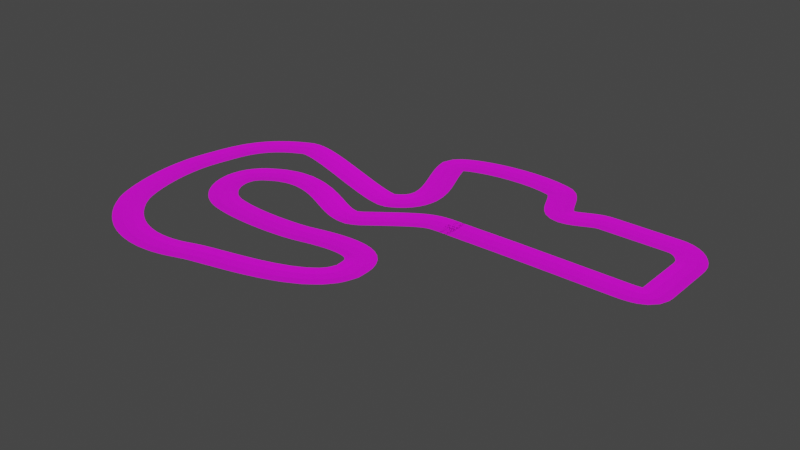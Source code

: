 # Source: TestStage.blend  (saved by Blender 2.92.15; exported with 4.5.12 LTS)
import bpy
from mathutils import Matrix  # noqa: F401  (used for matrix-valued properties, if any)

bpy.ops.wm.read_factory_settings(use_empty=True)
scene = bpy.context.scene
scene.name = 'Scene'

# ---- collections
col_collection = bpy.data.collections.new('Collection'); scene.collection.children.link(col_collection)

# ---- images (referenced by path relative to the original .blend; pixels are not part of the script)
import os
ASSET_DIR = os.environ.get("B2B_ASSET_DIR", "")  # directory of the original .blend (textures are referenced by path, not embedded)
HERE = os.path.dirname(os.path.abspath(__file__))  # packed textures are extracted next to this script under _unpacked/

def load_image(name, relpath, width, height, colorspace="sRGB"):
    """Load a texture the original file referenced (path relative to the .blend, or extracted next to this script)."""
    p = next((c for c in (os.path.join(HERE, relpath), os.path.join(ASSET_DIR, relpath)) if relpath and os.path.exists(c)), "")
    if p:
        img = bpy.data.images.load(p, check_existing=True)
        img.name = name
    else:  # same state as the original file: an image datablock whose file is absent (Cycles renders it pink)
        img = bpy.data.images.new(name, width, height)
        img.source = "FILE"
        img.filepath = "//" + (relpath or name)
    img.colorspace_settings.name = colorspace
    return img
img_road_road_0005_01_tiled_jpg = load_image('road_road_0005_01_tiled.jpg', 'road_road_0005_01_tiled.jpg', 1024, 1024, 'sRGB')

# ---- materials (node trees are filled in below, after node groups)
mat_roadtestmaterial = bpy.data.materials.new('RoadTestMaterial')
mat_roadtestmaterial.use_transparent_shadow = False

# ---- material node trees
mat_roadtestmaterial.use_nodes = True; mat_roadtestmaterial.node_tree.nodes.clear()
_N = mat_roadtestmaterial.node_tree.nodes; _L = mat_roadtestmaterial.node_tree.links
n0 = _N.new('ShaderNodeBsdfPrincipled'); n0.name = 'Principled BSDF'; n0.location = (10, 300)
n0.distribution = 'GGX'
n0.subsurface_method = 'BURLEY'
n0.inputs[3].default_value = 1.45
n0.inputs[27].default_value = (0.0, 0.0, 0.0, 1.0)
n0.inputs[28].default_value = 1.0
n1 = _N.new('ShaderNodeOutputMaterial'); n1.name = 'Material Output'; n1.location = (300, 300)
n2 = _N.new('ShaderNodeTexImage'); n2.name = 'Image Texture'; n2.location = (-280, 280)
n2.image = img_road_road_0005_01_tiled_jpg
_L.new(n0.outputs[0], n1.inputs[0])
_L.new(n2.outputs[0], n0.inputs[0])
n1.is_active_output = True

# ---- world
world_world = bpy.data.worlds.new('World'); scene.world = world_world
world_world.use_nodes = True; world_world.node_tree.nodes.clear()
_N = world_world.node_tree.nodes; _L = world_world.node_tree.links
n0 = _N.new('ShaderNodeOutputWorld'); n0.name = 'World Output'; n0.location = (300, 300)
n1 = _N.new('ShaderNodeBackground'); n1.name = 'Background'; n1.location = (10, 300)
n1.inputs[0].default_value = (0.05088, 0.05088, 0.05088, 1.0)
_L.new(n1.outputs[0], n0.inputs[0])
n0.is_active_output = True
world_world.color = (0.05088, 0.05088, 0.05088)
world_world.use_sun_shadow = False
world_world.sun_shadow_jitter_overblur = 0.0

# ---- meshes
me_plane = bpy.data.meshes.new('Plane')
me_plane.from_pydata([(1.0, -1.0, -1.863e-09), (1.0, 1.0, -1.863e-09), (-1.0, -1.0, -1.863e-09), (-1.0, 1.0, -1.863e-09), (1.0, -0.6667, -0.01982), (1.0, -0.3333, -0.04629), (1.0, 1.192e-07, -0.04629), (1.0, 0.3333, -0.04629), (1.0, 0.6667, -0.01982), (-1.0, 0.6667, -0.01982), (-1.0, 0.3333, -0.04629), (-1.0, -1.192e-07, -0.04629), (-1.0, -0.3333, -0.04629), (-1.0, -0.6667, -0.01982), (-0.6667, -1.0, -1.863e-09), (-0.3333, -1.0, -1.863e-09), (1.192e-07, -1.0, -1.863e-09), (0.3333, -1.0, -1.863e-09), (0.6667, -1.0, -1.863e-09), (0.6667, 1.0, -1.863e-09), (0.3333, 1.0, -1.863e-09), (0.0, 1.0, -1.863e-09), (-0.3333, 1.0, -1.863e-09), (-0.6667, 1.0, -1.863e-09), (0.6667, -0.6667, -0.01982), (0.3333, -0.6667, -0.01982), (0.0, -0.6667, -0.01982), (-0.3333, -0.6667, -0.01982), (-0.6667, -0.6667, -0.01982), (0.6667, -0.3333, -0.04629), (0.3333, -0.3333, -0.04629), (0.0, -0.3333, -0.04629), (-0.3333, -0.3333, -0.04629), (-0.6667, -0.3333, -0.04629), (0.6667, 5.96e-08, -0.04629), (0.3333, 2.98e-08, -0.04629), (-1.277e-08, 4.866e-09, -0.04629), (-0.3333, -2.98e-08, -0.04629), (-0.6667, -5.96e-08, -0.04629), (0.6667, 0.3333, -0.04629), (0.3333, 0.3333, -0.04629), (-2.98e-08, 0.3333, -0.04629), (-0.3333, 0.3333, -0.04629), (-0.6667, 0.3333, -0.04629), (0.6667, 0.6667, -0.01982), (0.3333, 0.6667, -0.01982), (-5.96e-08, 0.6667, -0.01982), (-0.3333, 0.6667, -0.01982), (-0.6667, 0.6667, -0.01982)], [], [(48, 23, 3, 9), (14, 28, 13, 2), (28, 33, 12, 13), (33, 38, 11, 12), (38, 43, 10, 11), (43, 48, 9, 10), (7, 8, 44, 39), (39, 44, 45, 40), (40, 45, 46, 41), (41, 46, 47, 42), (42, 47, 48, 43), (6, 7, 39, 34), (34, 39, 40, 35), (35, 40, 41, 36), (36, 41, 42, 37), (37, 42, 43, 38), (5, 6, 34, 29), (29, 34, 35, 30), (30, 35, 36, 31), (31, 36, 37, 32), (32, 37, 38, 33), (4, 5, 29, 24), (24, 29, 30, 25), (25, 30, 31, 26), (26, 31, 32, 27), (27, 32, 33, 28), (0, 4, 24, 18), (18, 24, 25, 17), (17, 25, 26, 16), (16, 26, 27, 15), (15, 27, 28, 14), (8, 1, 19, 44), (44, 19, 20, 45), (45, 20, 21, 46), (46, 21, 22, 47), (47, 22, 23, 48)])
_uv = me_plane.uv_layers.new(name='UVMap')
_uv.uv.foreach_set('vector', [0.8333, 0.1667, 0.8333, 0.0, 1.0, 0.0, 1.0, 0.1667, 0.8333, 1.0, 0.8333, 0.8333, 1.0, 0.8333, 1.0, 1.0, 0.8333, 0.8333, 0.8333, 0.6667, 1.0, 0.6667, 1.0, 0.8333, 0.8333, 0.6667, 0.8333, 0.5, 1.0, 0.5, 1.0, 0.6667, 0.8333, 0.5, 0.8333, 0.3333, 1.0, 0.3333, 1.0, 0.5, 0.8333, 0.3333, 0.8333, 0.1667, 1.0, 0.1667, 1.0, 0.3333, 0.0, 0.3333, 0.0, 0.1667, 0.1667, 0.1667, 0.1667, 0.3333, 0.1667, 0.3333, 0.1667, 0.1667, 0.3333, 0.1667, 0.3333, 0.3333, 0.3333, 0.3333, 0.3333, 0.1667, 0.5, 0.1667, 0.5, 0.3333, 0.5, 0.3333, 0.5, 0.1667, 0.6667, 0.1667, 0.6667, 0.3333, 0.6667, 0.3333, 0.6667, 0.1667, 0.8333, 0.1667, 0.8333, 0.3333, 0.0, 0.5, 0.0, 0.3333, 0.1667, 0.3333, 0.1667, 0.5, 0.1667, 0.5, 0.1667, 0.3333, 0.3333, 0.3333, 0.3333, 0.5, 0.3333, 0.5, 0.3333, 0.3333, 0.5, 0.3333, 0.5, 0.5, 0.5, 0.5, 0.5, 0.3333, 0.6667, 0.3333, 0.6667, 0.5, 0.6667, 0.5, 0.6667, 0.3333, 0.8333, 0.3333, 0.8333, 0.5, 0.0, 0.6667, 0.0, 0.5, 0.1667, 0.5, 0.1667, 0.6667, 0.1667, 0.6667, 0.1667, 0.5, 0.3333, 0.5, 0.3333, 0.6667, 0.3333, 0.6667, 0.3333, 0.5, 0.5, 0.5, 0.5, 0.6667, 0.5, 0.6667, 0.5, 0.5, 0.6667, 0.5, 0.6667, 0.6667, 0.6667, 0.6667, 0.6667, 0.5, 0.8333, 0.5, 0.8333, 0.6667, 0.0, 0.8333, 0.0, 0.6667, 0.1667, 0.6667, 0.1667, 0.8333, 0.1667, 0.8333, 0.1667, 0.6667, 0.3333, 0.6667, 0.3333, 0.8333, 0.3333, 0.8333, 0.3333, 0.6667, 0.5, 0.6667, 0.5, 0.8333, 0.5, 0.8333, 0.5, 0.6667, 0.6667, 0.6667, 0.6667, 0.8333, 0.6667, 0.8333, 0.6667, 0.6667, 0.8333, 0.6667, 0.8333, 0.8333, 2.98e-08, 1.0, 0.0, 0.8333, 0.1667, 0.8333, 0.1667, 1.0, 0.1667, 1.0, 0.1667, 0.8333, 0.3333, 0.8333, 0.3333, 1.0, 0.3333, 1.0, 0.3333, 0.8333, 0.5, 0.8333, 0.5, 1.0, 0.5, 1.0, 0.5, 0.8333, 0.6667, 0.8333, 0.6667, 1.0, 0.6667, 1.0, 0.6667, 0.8333, 0.8333, 0.8333, 0.8333, 1.0, 0.0, 0.1667, 0.0, 2.98e-08, 0.1667, 0.0, 0.1667, 0.1667, 0.1667, 0.1667, 0.1667, 0.0, 0.3333, 0.0, 0.3333, 0.1667, 0.3333, 0.1667, 0.3333, 0.0, 0.5, 0.0, 0.5, 0.1667, 0.5, 0.1667, 0.5, 0.0, 0.6667, 0.0, 0.6667, 0.1667, 0.6667, 0.1667, 0.6667, 0.0, 0.8333, 0.0, 0.8333, 0.1667])
me_plane.materials.append(mat_roadtestmaterial)
me_plane.use_remesh_fix_poles = True
me_plane.use_remesh_preserve_attributes = False
me_plane.use_mirror_vertex_groups = False
me_plane.update()

# ---- curves / text
cu_beziercurve = bpy.data.curves.new('BezierCurve', 'CURVE')
cu_beziercurve.dimensions = '3D'
_sp = cu_beziercurve.splines.new('BEZIER'); _sp.bezier_points.add(20)
_sp.bezier_points.foreach_set('co', [-1.0, 0.0, 0.0, 1.0, 0.0, 0.0, 6.978, 0.0, 0.0, 8.997, 1.019, 0.0, 8.997, 5.017, 0.0, 7.047, 6.998, 0.0, 1.991, 6.998, 0.0, -1.027, 6.253, 0.0, -3.054, 9.207, 0.0, -11.37, 7.904, 0.0, -11.14, 0.5181, 0.0, -19.66, 1.246, 1.317, -23.7, -4.374, 1.317, -22.75, -12.15, 1.317, -14.41, -14.79, 1.317, -5.626, -9.109, 1.004, -10.9, -8.23, 1.004, -17.88, -8.23, 1.004, -19.32, -3.467, 1.004, -11.04, -2.866, -0.03136, -4.979, -0.008894, -0.03136])
_sp.bezier_points.foreach_set('handle_left', [-1.5, 0.0, 0.0, 0.0, 0.0, 0.0, 5.978, 0.0, 0.0, 8.997, 0.01904, 0.0, 8.997, 4.017, 0.0, 8.047, 6.998, 0.0, 2.991, 6.998, 0.0, -0.1697, 5.739, 0.0, -2.095, 8.923, 0.0, -11.54, 8.888, 0.0, -7.989, 2.105, 0.0, -18.34, 1.808, 1.317, -23.26, -2.577, 1.317, -23.28, -11.3, 1.317, -18.15, -16.29, 1.317, -4.695, -13.02, 1.004, -6.591, -7.102, 1.004, -15.47, -8.823, 1.004, -21.17, -4.878, 1.004, -12.89, -4.277, -0.03136, -7.305, -0.02489, -0.03136])
_sp.bezier_points.foreach_set('handle_right', [-0.5, 0.0, 0.0, 2.0, 0.0, 0.0, 7.978, 0.0, 0.0, 8.997, 2.019, 0.0, 8.997, 6.017, 0.0, 6.047, 6.998, 0.0, 0.9905, 6.998, 0.0, -1.885, 6.767, 0.0, -6.537, 10.24, 0.0, -10.9, 5.325, 0.0, -12.19, -0.009857, 0.0, -23.08, -0.207, 1.317, -24.52, -7.67, 1.317, -21.24, -14.58, 1.317, -12.72, -14.1, 1.317, -5.858, -8.136, 1.004, -11.87, -8.484, 1.004, -20.02, -7.706, 1.004, -15.34, -0.4307, 1.004, -7.058, 0.1706, -0.03136, -3.749, -0.0004369, -0.03136])
for _p, _l, _r in zip(_sp.bezier_points, ['ALIGNED', 'ALIGNED', 'ALIGNED', 'ALIGNED', 'ALIGNED', 'ALIGNED', 'ALIGNED', 'ALIGNED', 'ALIGNED', 'ALIGNED', 'ALIGNED', 'ALIGNED', 'ALIGNED', 'ALIGNED', 'ALIGNED', 'ALIGNED', 'ALIGNED', 'ALIGNED', 'ALIGNED', 'ALIGNED', 'ALIGNED'], ['ALIGNED', 'ALIGNED', 'ALIGNED', 'ALIGNED', 'ALIGNED', 'ALIGNED', 'ALIGNED', 'ALIGNED', 'ALIGNED', 'ALIGNED', 'ALIGNED', 'ALIGNED', 'ALIGNED', 'ALIGNED', 'ALIGNED', 'ALIGNED', 'ALIGNED', 'ALIGNED', 'ALIGNED', 'ALIGNED', 'ALIGNED']): _p.handle_left_type = _l; _p.handle_right_type = _r
_sp.order_u = 0
_sp.order_v = 0
_sp.use_cyclic_u = True
cu_beziercurve.use_path = True
cu_beziercurve.use_path_clamp = True
cu_beziercurve.fill_mode = 'FULL'

# ---- objects
ob_road = bpy.data.objects.new('Road', me_plane)
ob_beziercurve = bpy.data.objects.new('BezierCurve', cu_beziercurve)

# ---- transforms, parenting, visibility, modifiers, constraints
ob_road.location = (0.0, 0.0, 0.0)
ob_road.lineart.crease_threshold = 0.0
_m = ob_road.modifiers.new('Array', 'ARRAY')
_m.fit_type = 'FIT_LENGTH'
_m.count = 66
_m.fit_length = 131.0
_m.curve = ob_beziercurve
_m = ob_road.modifiers.new('Curve', 'CURVE')
_m.object = ob_beziercurve
ob_beziercurve.location = (0.0, 0.0, 0.0)
ob_beziercurve.lineart.crease_threshold = 0.0

# ---- collection membership
col_collection.objects.link(ob_road)
col_collection.objects.link(ob_beziercurve)

# ---- scene / render settings (as saved in the file)
scene.frame_start = 1; scene.frame_end = 250; scene.frame_set(3)
scene.render.engine = 'BLENDER_EEVEE_NEXT'
scene.cycles.use_denoising = False
scene.cycles.samples = 128
scene.cycles.sampling_pattern = 'TABULATED_SOBOL'
scene.cycles.use_adaptive_sampling = False
scene.cycles.use_light_tree = False
scene.view_settings.view_transform = 'Filmic'
bpy.context.view_layer.update()

# ---- added for rendering (the .blend has no active camera and no usable light): camera, sun
cam_auto = bpy.data.cameras.new('AutoCamera')
cam_auto.lens = 50.0
cam_auto.sensor_width = 36.0
cam_auto.clip_end = 1000.0
ob_auto_camera = bpy.data.objects.new('AutoCamera', cam_auto)
scene.collection.objects.link(ob_auto_camera)
ob_auto_camera.location = (33.4616, -52.0245, 33.4023)
ob_auto_camera.rotation_euler = (1.09748, -7.21219e-08, 0.694738)
scene.camera = ob_auto_camera
light_auto_sun = bpy.data.lights.new('AutoSun', 'SUN')
light_auto_sun.energy = 3.0
light_auto_sun.angle = 0.0523599
ob_auto_sun = bpy.data.objects.new('AutoSun', light_auto_sun)
scene.collection.objects.link(ob_auto_sun)
ob_auto_sun.rotation_euler = (0.872665, 0.174533, 0.523599)
bpy.context.view_layer.update()
